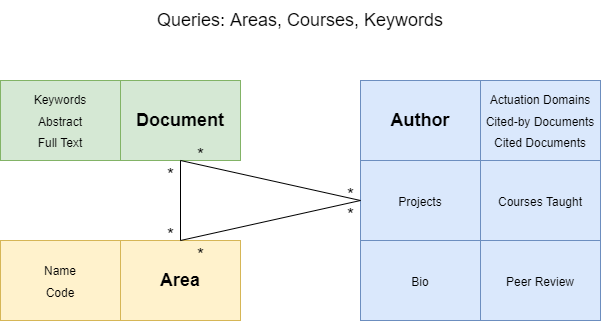

The diagram above was exported from draw.io. Its source (the exported page's mxGraphModel, read from the mxfile embedded in the PNG):
<mxGraphModel dx="1422" dy="762" grid="1" gridSize="10" guides="1" tooltips="1" connect="1" arrows="1" fold="1" page="1" pageScale="1" pageWidth="850" pageHeight="1100" math="0" shadow="0">
  <root>
    <mxCell id="0" />
    <mxCell id="1" parent="0" />
    <mxCell id="GDOPYprzI5KhEVtMJaHe-13" value="Queries: Areas, Courses, Keywords" style="text;html=1;strokeColor=none;fillColor=none;align=center;verticalAlign=middle;whiteSpace=wrap;rounded=0;shadow=0;sketch=0;fontSize=18;" parent="1" vertex="1">
      <mxGeometry x="180" y="40" width="320" height="40" as="geometry" />
    </mxCell>
    <mxCell id="GDOPYprzI5KhEVtMJaHe-14" value="&lt;b&gt;Author&lt;/b&gt;" style="rounded=0;whiteSpace=wrap;html=1;shadow=0;sketch=0;fontSize=18;strokeColor=#6c8ebf;strokeWidth=1;fillColor=#dae8fc;" parent="1" vertex="1">
      <mxGeometry x="400" y="120" width="120" height="80" as="geometry" />
    </mxCell>
    <mxCell id="GDOPYprzI5KhEVtMJaHe-15" value="&lt;span style=&quot;font-size: 12px&quot;&gt;Actuation Domains&lt;/span&gt;&lt;br style=&quot;font-size: 12px&quot;&gt;&lt;span style=&quot;font-size: 12px&quot;&gt;Cited-by Documents&lt;/span&gt;&lt;br style=&quot;font-size: 12px&quot;&gt;&lt;span style=&quot;font-size: 12px&quot;&gt;Cited Documents&lt;/span&gt;" style="rounded=0;whiteSpace=wrap;html=1;shadow=0;sketch=0;fontSize=18;strokeColor=#6c8ebf;strokeWidth=1;fillColor=#dae8fc;" parent="1" vertex="1">
      <mxGeometry x="520" y="120" width="120" height="80" as="geometry" />
    </mxCell>
    <mxCell id="GDOPYprzI5KhEVtMJaHe-16" value="&lt;span style=&quot;font-size: 12px&quot;&gt;Projects&lt;/span&gt;" style="rounded=0;whiteSpace=wrap;html=1;shadow=0;sketch=0;fontSize=18;strokeColor=#6c8ebf;strokeWidth=1;fillColor=#dae8fc;" parent="1" vertex="1">
      <mxGeometry x="400" y="200" width="120" height="80" as="geometry" />
    </mxCell>
    <mxCell id="GDOPYprzI5KhEVtMJaHe-17" value="&lt;span style=&quot;font-size: 12px&quot;&gt;Courses Taught&lt;/span&gt;" style="rounded=0;whiteSpace=wrap;html=1;shadow=0;sketch=0;fontSize=18;strokeColor=#6c8ebf;strokeWidth=1;fillColor=#dae8fc;" parent="1" vertex="1">
      <mxGeometry x="520" y="200" width="120" height="80" as="geometry" />
    </mxCell>
    <mxCell id="GDOPYprzI5KhEVtMJaHe-18" value="&lt;span style=&quot;font-size: 12px&quot;&gt;Peer Review&lt;/span&gt;" style="rounded=0;whiteSpace=wrap;html=1;shadow=0;sketch=0;fontSize=18;strokeColor=#6c8ebf;strokeWidth=1;fillColor=#dae8fc;" parent="1" vertex="1">
      <mxGeometry x="520" y="280" width="120" height="80" as="geometry" />
    </mxCell>
    <mxCell id="GDOPYprzI5KhEVtMJaHe-19" value="&lt;b&gt;Area&lt;/b&gt;" style="rounded=0;whiteSpace=wrap;html=1;shadow=0;sketch=0;fontSize=18;strokeColor=#d6b656;strokeWidth=1;fillColor=#fff2cc;" parent="1" vertex="1">
      <mxGeometry x="160" y="280" width="120" height="80" as="geometry" />
    </mxCell>
    <mxCell id="GDOPYprzI5KhEVtMJaHe-20" value="&lt;span style=&quot;font-size: 12px&quot;&gt;Keywords&lt;/span&gt;&lt;br style=&quot;font-size: 12px&quot;&gt;&lt;span style=&quot;font-size: 12px&quot;&gt;Abstract&lt;/span&gt;&lt;br style=&quot;font-size: 12px&quot;&gt;&lt;span style=&quot;font-size: 12px&quot;&gt;Full Text&lt;/span&gt;" style="rounded=0;whiteSpace=wrap;html=1;shadow=0;sketch=0;fontSize=18;strokeColor=#82b366;strokeWidth=1;fillColor=#d5e8d4;" parent="1" vertex="1">
      <mxGeometry x="40" y="120" width="120" height="80" as="geometry" />
    </mxCell>
    <mxCell id="GDOPYprzI5KhEVtMJaHe-21" value="&lt;b&gt;Document&lt;/b&gt;" style="rounded=0;whiteSpace=wrap;html=1;shadow=0;sketch=0;fontSize=18;strokeColor=#82b366;strokeWidth=1;fillColor=#d5e8d4;" parent="1" vertex="1">
      <mxGeometry x="160" y="120" width="120" height="80" as="geometry" />
    </mxCell>
    <mxCell id="GDOPYprzI5KhEVtMJaHe-22" value="" style="triangle;whiteSpace=wrap;html=1;shadow=0;sketch=0;fontSize=18;strokeColor=default;strokeWidth=1;fillColor=none;" parent="1" vertex="1">
      <mxGeometry x="220" y="200" width="180" height="80" as="geometry" />
    </mxCell>
    <mxCell id="GDOPYprzI5KhEVtMJaHe-25" value="*" style="text;html=1;align=center;verticalAlign=middle;resizable=0;points=[];autosize=1;strokeColor=none;fillColor=none;fontSize=18;" parent="1" vertex="1">
      <mxGeometry x="200" y="200" width="20" height="30" as="geometry" />
    </mxCell>
    <mxCell id="GDOPYprzI5KhEVtMJaHe-26" value="*" style="text;html=1;align=center;verticalAlign=middle;resizable=0;points=[];autosize=1;strokeColor=none;fillColor=none;fontSize=18;" parent="1" vertex="1">
      <mxGeometry x="200" y="260" width="20" height="30" as="geometry" />
    </mxCell>
    <mxCell id="GDOPYprzI5KhEVtMJaHe-27" value="*" style="text;html=1;align=center;verticalAlign=middle;resizable=0;points=[];autosize=1;strokeColor=none;fillColor=none;fontSize=18;" parent="1" vertex="1">
      <mxGeometry x="230" y="180" width="20" height="30" as="geometry" />
    </mxCell>
    <mxCell id="GDOPYprzI5KhEVtMJaHe-28" value="*" style="text;html=1;align=center;verticalAlign=middle;resizable=0;points=[];autosize=1;strokeColor=none;fillColor=none;fontSize=18;" parent="1" vertex="1">
      <mxGeometry x="380" y="220" width="20" height="30" as="geometry" />
    </mxCell>
    <mxCell id="GDOPYprzI5KhEVtMJaHe-29" value="*" style="text;html=1;align=center;verticalAlign=middle;resizable=0;points=[];autosize=1;strokeColor=none;fillColor=none;fontSize=18;" parent="1" vertex="1">
      <mxGeometry x="380" y="240" width="20" height="30" as="geometry" />
    </mxCell>
    <mxCell id="GDOPYprzI5KhEVtMJaHe-30" value="*" style="text;html=1;align=center;verticalAlign=middle;resizable=0;points=[];autosize=1;strokeColor=none;fillColor=none;fontSize=18;" parent="1" vertex="1">
      <mxGeometry x="230" y="280" width="20" height="30" as="geometry" />
    </mxCell>
    <mxCell id="oMD9wdWZfajIduKgninQ-1" value="&lt;span style=&quot;font-size: 12px&quot;&gt;Bio&lt;/span&gt;" style="rounded=0;whiteSpace=wrap;html=1;shadow=0;sketch=0;fontSize=18;strokeColor=#6c8ebf;strokeWidth=1;fillColor=#dae8fc;" vertex="1" parent="1">
      <mxGeometry x="400" y="280" width="120" height="80" as="geometry" />
    </mxCell>
    <mxCell id="oMD9wdWZfajIduKgninQ-3" value="&lt;span style=&quot;font-size: 12px&quot;&gt;Name&lt;br&gt;Code&lt;/span&gt;" style="rounded=0;whiteSpace=wrap;html=1;shadow=0;sketch=0;fontSize=18;strokeColor=#d6b656;strokeWidth=1;fillColor=#fff2cc;" vertex="1" parent="1">
      <mxGeometry x="40" y="280" width="120" height="80" as="geometry" />
    </mxCell>
  </root>
</mxGraphModel>